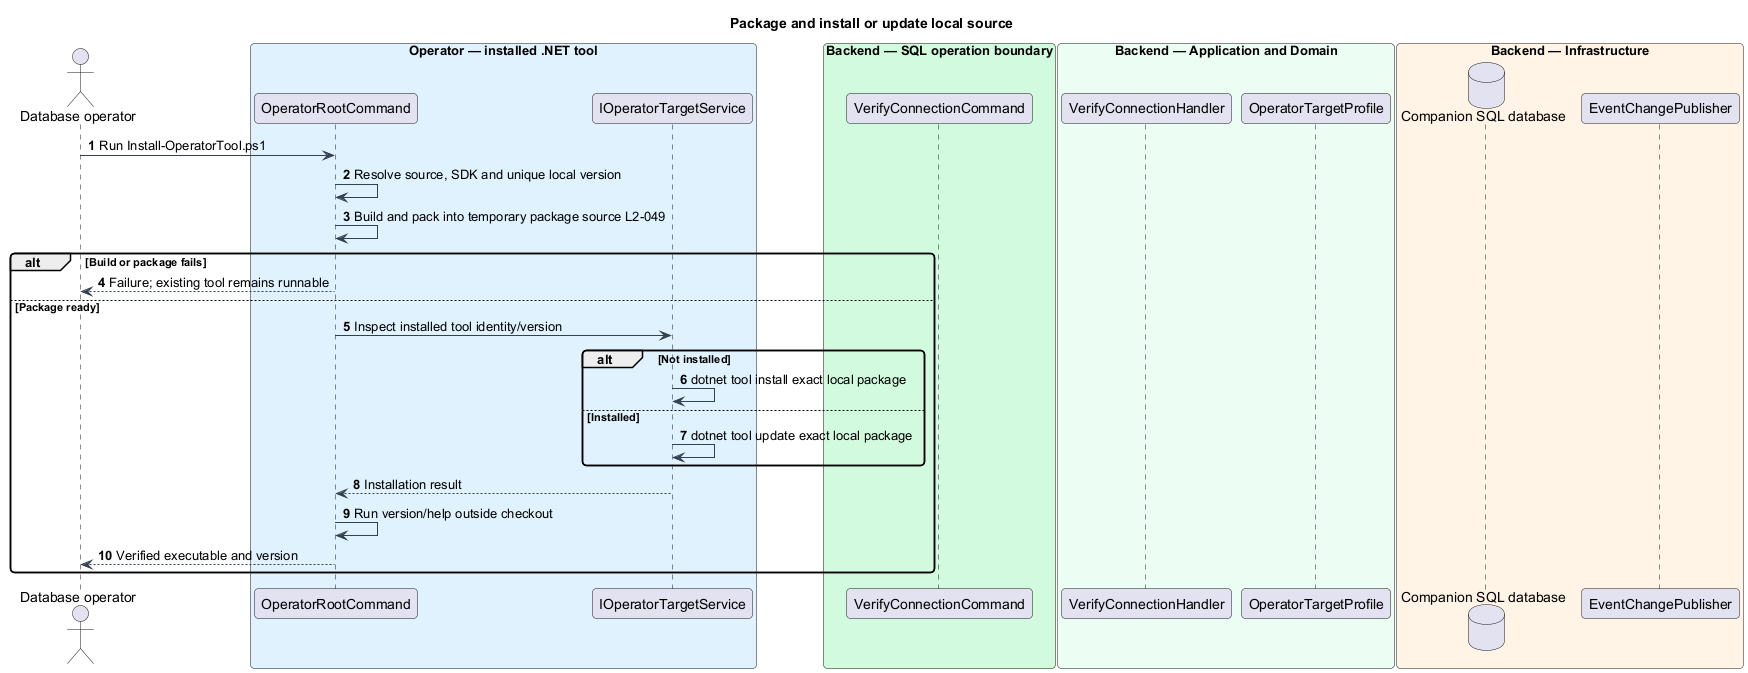

The diagram above was rendered by PlantUML. Its source (embedded in the PNG):
@startuml
skinparam backgroundColor #FFFFFF
skinparam shadowing false
skinparam defaultFontName Arial
skinparam ArrowColor #344054
skinparam roundcorner 8
autonumber
title Package and install or update local source
actor "Database operator" as actor
box "Operator — installed .NET tool" #E0F2FE
participant "OperatorRootCommand" as page
participant "IOperatorTargetService" as client
end box
box "Backend — SQL operation boundary" #D1FADF
participant "VerifyConnectionCommand" as controller
end box
box "Backend — Application and Domain" #ECFDF3
participant "VerifyConnectionHandler" as handler
participant "OperatorTargetProfile" as entity
end box
box "Backend — Infrastructure" #FFF4E5
database "Companion SQL database" as db
participant "EventChangePublisher" as push
end box
actor -> page : Run Install-OperatorTool.ps1
page -> page : Resolve source, SDK and unique local version
page -> page : Build and pack into temporary package source L2-049
alt Build or package fails
 page --> actor : Failure; existing tool remains runnable
else Package ready
 page -> client : Inspect installed tool identity/version
 alt Not installed
  client -> client : dotnet tool install exact local package
 else Installed
  client -> client : dotnet tool update exact local package
 end
 client --> page : Installation result
 page -> page : Run version/help outside checkout
 page --> actor : Verified executable and version
end
@enduml